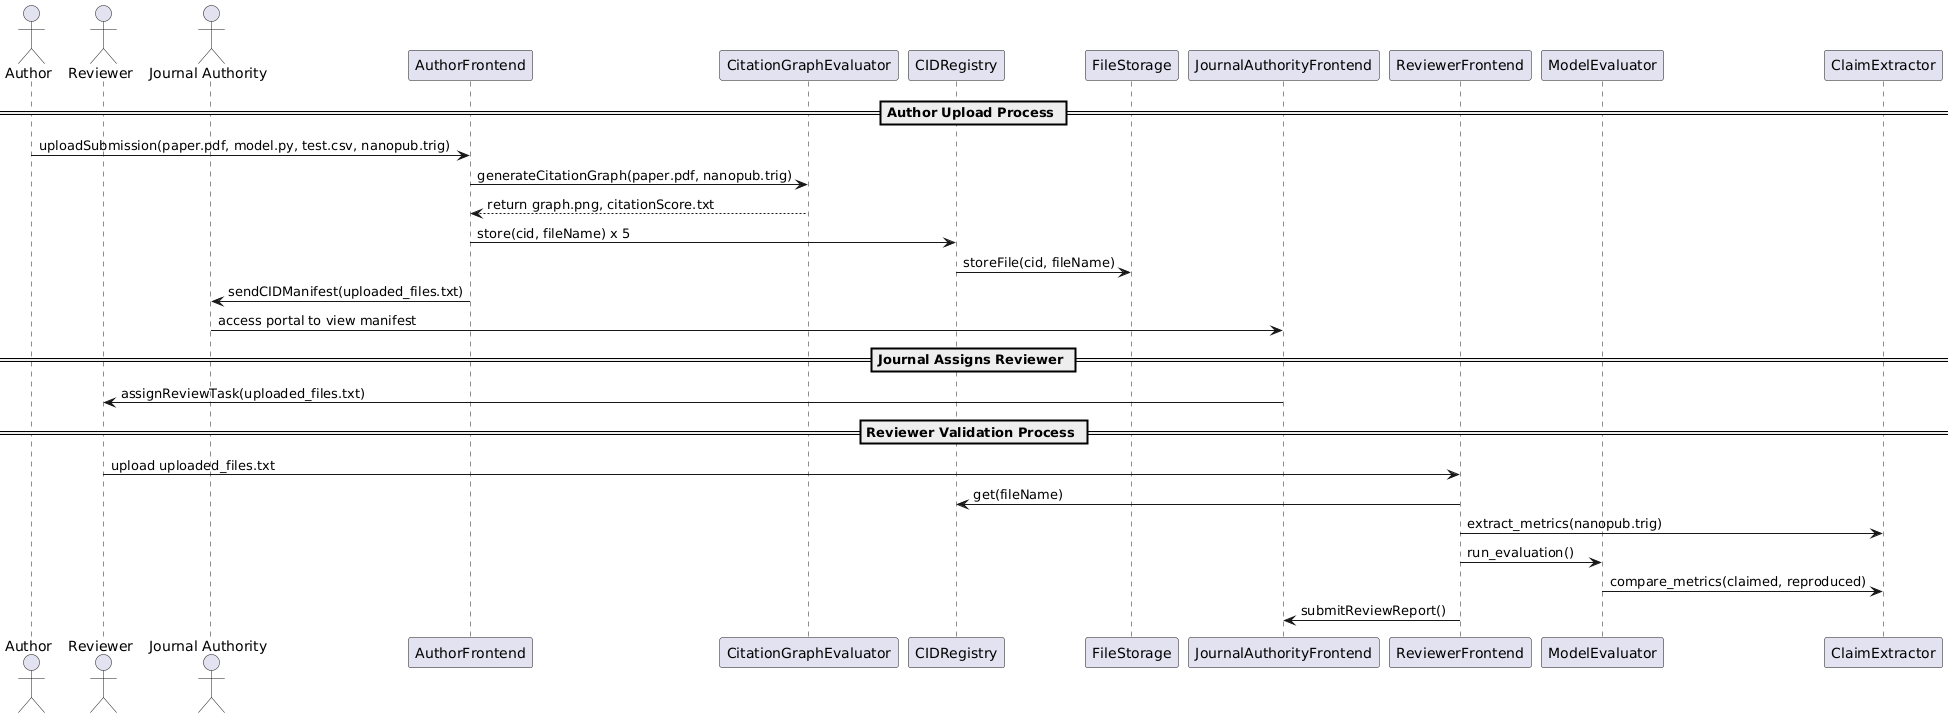

The diagram above was rendered by PlantUML. Its source (embedded in the PNG):
@startuml
actor Author
actor Reviewer
actor "Journal Authority" as JA

participant AuthorFrontend
participant CitationGraphEvaluator
participant CIDRegistry
participant FileStorage
participant JournalAuthorityFrontend
participant ReviewerFrontend
participant ModelEvaluator
participant ClaimExtractor

== Author Upload Process ==

Author -> AuthorFrontend : uploadSubmission(paper.pdf, model.py, test.csv, nanopub.trig)
AuthorFrontend -> CitationGraphEvaluator : generateCitationGraph(paper.pdf, nanopub.trig)
CitationGraphEvaluator --> AuthorFrontend : return graph.png, citationScore.txt

AuthorFrontend -> CIDRegistry : store(cid, fileName) x 5
CIDRegistry -> FileStorage : storeFile(cid, fileName)

AuthorFrontend -> JA : sendCIDManifest(uploaded_files.txt)
JA -> JournalAuthorityFrontend : access portal to view manifest

== Journal Assigns Reviewer ==

JournalAuthorityFrontend -> Reviewer : assignReviewTask(uploaded_files.txt)

== Reviewer Validation Process ==

Reviewer -> ReviewerFrontend : upload uploaded_files.txt
ReviewerFrontend -> CIDRegistry : get(fileName)
ReviewerFrontend -> ClaimExtractor : extract_metrics(nanopub.trig)
ReviewerFrontend -> ModelEvaluator : run_evaluation()
ModelEvaluator -> ClaimExtractor : compare_metrics(claimed, reproduced)

ReviewerFrontend -> JournalAuthorityFrontend : submitReviewReport()
@enduml